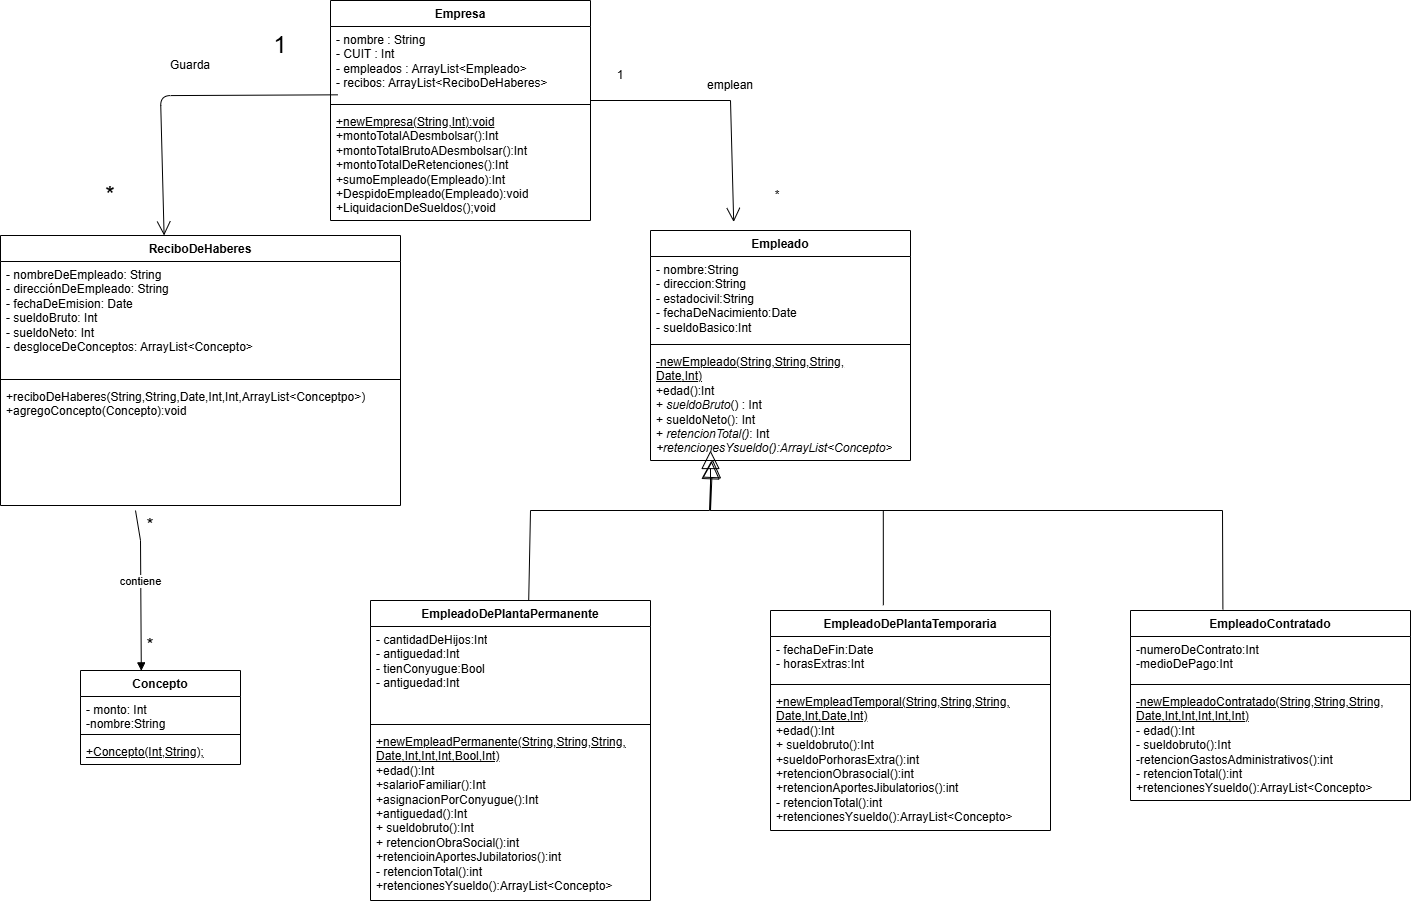

The diagram above was exported from draw.io. Its source (the exported page's mxGraphModel, read from the mxfile embedded in the PNG):
<mxGraphModel dx="1091" dy="468" grid="1" gridSize="10" guides="1" tooltips="1" connect="1" arrows="1" fold="1" page="1" pageScale="1" pageWidth="827" pageHeight="1169" math="0" shadow="0">
  <root>
    <mxCell id="0" />
    <mxCell id="1" parent="0" />
    <mxCell id="ObOONZp2UjMJPZMMzSt9-1" parent="1" style="swimlane;fontStyle=1;align=center;verticalAlign=top;childLayout=stackLayout;horizontal=1;startSize=26;horizontalStack=0;resizeParent=1;resizeParentMax=0;resizeLast=0;collapsible=1;marginBottom=0;whiteSpace=wrap;html=1;" value="Empresa" vertex="1">
      <mxGeometry height="220" width="260" x="350" y="80" as="geometry" />
    </mxCell>
    <mxCell id="ObOONZp2UjMJPZMMzSt9-2" parent="ObOONZp2UjMJPZMMzSt9-1" style="text;strokeColor=none;fillColor=none;align=left;verticalAlign=top;spacingLeft=4;spacingRight=4;overflow=hidden;rotatable=0;points=[[0,0.5],[1,0.5]];portConstraint=eastwest;whiteSpace=wrap;html=1;" value="- nombre : String&lt;div&gt;- CUIT : Int&lt;/div&gt;&lt;div&gt;- empleados : ArrayList&amp;lt;Empleado&amp;gt;&lt;/div&gt;&lt;div&gt;- recibos: ArrayList&amp;lt;ReciboDeHaberes&amp;gt;&lt;/div&gt;" vertex="1">
      <mxGeometry height="74" width="260" y="26" as="geometry" />
    </mxCell>
    <mxCell id="ObOONZp2UjMJPZMMzSt9-3" parent="ObOONZp2UjMJPZMMzSt9-1" style="line;strokeWidth=1;fillColor=none;align=left;verticalAlign=middle;spacingTop=-1;spacingLeft=3;spacingRight=3;rotatable=0;labelPosition=right;points=[];portConstraint=eastwest;strokeColor=inherit;" value="" vertex="1">
      <mxGeometry height="8" width="260" y="100" as="geometry" />
    </mxCell>
    <mxCell id="ObOONZp2UjMJPZMMzSt9-4" parent="ObOONZp2UjMJPZMMzSt9-1" style="text;strokeColor=none;fillColor=none;align=left;verticalAlign=top;spacingLeft=4;spacingRight=4;overflow=hidden;rotatable=0;points=[[0,0.5],[1,0.5]];portConstraint=eastwest;whiteSpace=wrap;html=1;" value="&lt;div&gt;&lt;u&gt;+newEmpresa(String,Int):void&lt;/u&gt;&lt;/div&gt;+montoTotalADesmbolsar():Int&lt;div&gt;+montoTotalBrutoADesmbolsar():Int&lt;/div&gt;&lt;div&gt;+montoTotalDeRetenciones():Int&lt;/div&gt;&lt;div&gt;+sumoEmpleado(Empleado):Int&lt;/div&gt;&lt;div&gt;+DespidoEmpleado(Empleado):void&lt;/div&gt;&lt;div&gt;+LiquidacionDeSueldos();void&lt;/div&gt;" vertex="1">
      <mxGeometry height="112" width="260" y="108" as="geometry" />
    </mxCell>
    <mxCell id="ObOONZp2UjMJPZMMzSt9-5" parent="1" style="swimlane;fontStyle=1;align=center;verticalAlign=top;childLayout=stackLayout;horizontal=1;startSize=26;horizontalStack=0;resizeParent=1;resizeParentMax=0;resizeLast=0;collapsible=1;marginBottom=0;whiteSpace=wrap;html=1;" value="Empleado" vertex="1">
      <mxGeometry height="230" width="260" x="670" y="310" as="geometry" />
    </mxCell>
    <mxCell id="ObOONZp2UjMJPZMMzSt9-6" parent="ObOONZp2UjMJPZMMzSt9-5" style="text;strokeColor=none;fillColor=none;align=left;verticalAlign=top;spacingLeft=4;spacingRight=4;overflow=hidden;rotatable=0;points=[[0,0.5],[1,0.5]];portConstraint=eastwest;whiteSpace=wrap;html=1;" value="- nombre:String&lt;div&gt;- direccion:String&lt;/div&gt;&lt;div&gt;- estadocivil:String&lt;/div&gt;&lt;div&gt;- fechaDeNacimiento:Date&lt;/div&gt;&lt;div&gt;- sueldoBasico:Int&lt;/div&gt;" vertex="1">
      <mxGeometry height="84" width="260" y="26" as="geometry" />
    </mxCell>
    <mxCell id="ObOONZp2UjMJPZMMzSt9-7" parent="ObOONZp2UjMJPZMMzSt9-5" style="line;strokeWidth=1;fillColor=none;align=left;verticalAlign=middle;spacingTop=-1;spacingLeft=3;spacingRight=3;rotatable=0;labelPosition=right;points=[];portConstraint=eastwest;strokeColor=inherit;" value="" vertex="1">
      <mxGeometry height="8" width="260" y="110" as="geometry" />
    </mxCell>
    <mxCell id="ObOONZp2UjMJPZMMzSt9-8" parent="ObOONZp2UjMJPZMMzSt9-5" style="text;strokeColor=none;fillColor=none;align=left;verticalAlign=top;spacingLeft=4;spacingRight=4;overflow=hidden;rotatable=0;points=[[0,0.5],[1,0.5]];portConstraint=eastwest;whiteSpace=wrap;html=1;" value="&lt;div&gt;&lt;div&gt;&lt;u&gt;-newEmpleado(String,String,String,&lt;/u&gt;&lt;/div&gt;&lt;div&gt;&lt;u&gt;Date&lt;span style=&quot;background-color: transparent; color: light-dark(rgb(0, 0, 0), rgb(255, 255, 255));&quot;&gt;,Int)&lt;/span&gt;&lt;/u&gt;&lt;/div&gt;&lt;/div&gt;+edad():Int&lt;div&gt;&lt;div&gt;+&amp;nbsp;&lt;i&gt;sueldoBruto&lt;/i&gt;() : Int&lt;/div&gt;&lt;div&gt;+ sueldoNeto(): Int&lt;/div&gt;&lt;div&gt;+&amp;nbsp;&lt;i&gt;retencionTotal()&lt;/i&gt;: Int&lt;/div&gt;&lt;/div&gt;&lt;div&gt;&lt;i&gt;+retencionesYsueldo():ArrayList&amp;lt;Concepto&amp;gt;&lt;/i&gt;&lt;/div&gt;&lt;div&gt;&lt;br&gt;&lt;/div&gt;&lt;div&gt;&lt;br&gt;&lt;/div&gt;" vertex="1">
      <mxGeometry height="112" width="260" y="118" as="geometry" />
    </mxCell>
    <mxCell id="ObOONZp2UjMJPZMMzSt9-9" parent="1" style="swimlane;fontStyle=1;align=center;verticalAlign=top;childLayout=stackLayout;horizontal=1;startSize=26;horizontalStack=0;resizeParent=1;resizeParentMax=0;resizeLast=0;collapsible=1;marginBottom=0;whiteSpace=wrap;html=1;" value="EmpleadoDePlantaPermanente" vertex="1">
      <mxGeometry height="300" width="280" x="390" y="680" as="geometry" />
    </mxCell>
    <mxCell id="ObOONZp2UjMJPZMMzSt9-10" parent="ObOONZp2UjMJPZMMzSt9-9" style="text;strokeColor=none;fillColor=none;align=left;verticalAlign=top;spacingLeft=4;spacingRight=4;overflow=hidden;rotatable=0;points=[[0,0.5],[1,0.5]];portConstraint=eastwest;whiteSpace=wrap;html=1;" value="&lt;div&gt;- cantidadDeHijos:Int&lt;/div&gt;&lt;div&gt;- antiguedad:Int&lt;/div&gt;&lt;div&gt;- tienConyugue:Bool&lt;/div&gt;&lt;div&gt;- antiguedad:Int&lt;/div&gt;" vertex="1">
      <mxGeometry height="94" width="280" y="26" as="geometry" />
    </mxCell>
    <mxCell id="ObOONZp2UjMJPZMMzSt9-11" parent="ObOONZp2UjMJPZMMzSt9-9" style="line;strokeWidth=1;fillColor=none;align=left;verticalAlign=middle;spacingTop=-1;spacingLeft=3;spacingRight=3;rotatable=0;labelPosition=right;points=[];portConstraint=eastwest;strokeColor=inherit;" value="" vertex="1">
      <mxGeometry height="8" width="280" y="120" as="geometry" />
    </mxCell>
    <mxCell id="ObOONZp2UjMJPZMMzSt9-12" parent="ObOONZp2UjMJPZMMzSt9-9" style="text;strokeColor=none;fillColor=none;align=left;verticalAlign=top;spacingLeft=4;spacingRight=4;overflow=hidden;rotatable=0;points=[[0,0.5],[1,0.5]];portConstraint=eastwest;whiteSpace=wrap;html=1;" value="&lt;div&gt;&lt;u&gt;+newEmpleadPermanente(String,String,String,&lt;/u&gt;&lt;/div&gt;&lt;div&gt;&lt;u&gt;Date&lt;span style=&quot;background-color: transparent; color: light-dark(rgb(0, 0, 0), rgb(255, 255, 255));&quot;&gt;,Int,Int,Int,Bool,Int)&lt;/span&gt;&lt;/u&gt;&lt;/div&gt;+edad():Int&lt;div&gt;+salarioFamiliar():Int&lt;/div&gt;&lt;div&gt;+asignacionPorConyugue():Int&lt;/div&gt;&lt;div&gt;+antiguedad():Int&lt;/div&gt;&lt;div&gt;+ sueldobruto():Int&lt;br&gt;&lt;/div&gt;&lt;div&gt;+ retencionObraSocial():int&lt;/div&gt;&lt;div&gt;+retencioinAportesJubilatorios():int&lt;/div&gt;&lt;div&gt;- retencionTotal():int&lt;/div&gt;&lt;div&gt;&lt;div&gt;+retencionesYsueldo():ArrayList&amp;lt;Concepto&amp;gt;&lt;/div&gt;&lt;div&gt;&lt;br&gt;&lt;/div&gt;&lt;/div&gt;" vertex="1">
      <mxGeometry height="172" width="280" y="128" as="geometry" />
    </mxCell>
    <mxCell id="ObOONZp2UjMJPZMMzSt9-13" parent="1" style="swimlane;fontStyle=1;align=center;verticalAlign=top;childLayout=stackLayout;horizontal=1;startSize=26;horizontalStack=0;resizeParent=1;resizeParentMax=0;resizeLast=0;collapsible=1;marginBottom=0;whiteSpace=wrap;html=1;" value="EmpleadoDePlantaTemporaria" vertex="1">
      <mxGeometry height="220" width="280" x="790" y="690" as="geometry" />
    </mxCell>
    <mxCell id="ObOONZp2UjMJPZMMzSt9-14" parent="ObOONZp2UjMJPZMMzSt9-13" style="text;strokeColor=none;fillColor=none;align=left;verticalAlign=top;spacingLeft=4;spacingRight=4;overflow=hidden;rotatable=0;points=[[0,0.5],[1,0.5]];portConstraint=eastwest;whiteSpace=wrap;html=1;" value="- fechaDeFin:Date&lt;div&gt;- horasExtras:Int&lt;/div&gt;" vertex="1">
      <mxGeometry height="44" width="280" y="26" as="geometry" />
    </mxCell>
    <mxCell id="ObOONZp2UjMJPZMMzSt9-15" parent="ObOONZp2UjMJPZMMzSt9-13" style="line;strokeWidth=1;fillColor=none;align=left;verticalAlign=middle;spacingTop=-1;spacingLeft=3;spacingRight=3;rotatable=0;labelPosition=right;points=[];portConstraint=eastwest;strokeColor=inherit;" value="" vertex="1">
      <mxGeometry height="8" width="280" y="70" as="geometry" />
    </mxCell>
    <mxCell id="ObOONZp2UjMJPZMMzSt9-16" parent="ObOONZp2UjMJPZMMzSt9-13" style="text;strokeColor=none;fillColor=none;align=left;verticalAlign=top;spacingLeft=4;spacingRight=4;overflow=hidden;rotatable=0;points=[[0,0.5],[1,0.5]];portConstraint=eastwest;whiteSpace=wrap;html=1;" value="&lt;div&gt;&lt;div&gt;&lt;u&gt;+newEmpleadTemporal(String,String,String,&lt;/u&gt;&lt;/div&gt;&lt;div&gt;&lt;u&gt;Date&lt;span style=&quot;background-color: transparent; color: light-dark(rgb(0, 0, 0), rgb(255, 255, 255));&quot;&gt;,Int,Date,Int)&lt;/span&gt;&lt;/u&gt;&lt;/div&gt;&lt;/div&gt;+edad():Int&lt;div&gt;&lt;div&gt;+ sueldobruto():Int&lt;br&gt;&lt;/div&gt;&lt;div&gt;+sueldoPorhorasExtra():int&lt;/div&gt;&lt;div&gt;+retencionObrasocial():int&lt;/div&gt;&lt;div&gt;+retencionAportesJibulatorios():int&lt;/div&gt;&lt;div&gt;- retencionTotal():int&lt;/div&gt;&lt;/div&gt;&lt;div&gt;&lt;div&gt;+retencionesYsueldo():ArrayList&amp;lt;Concepto&amp;gt;&lt;/div&gt;&lt;div&gt;&lt;br&gt;&lt;/div&gt;&lt;/div&gt;" vertex="1">
      <mxGeometry height="142" width="280" y="78" as="geometry" />
    </mxCell>
    <mxCell id="pELDuEdwDVZJxzM24qhP-1" parent="1" style="swimlane;fontStyle=1;align=center;verticalAlign=top;childLayout=stackLayout;horizontal=1;startSize=26;horizontalStack=0;resizeParent=1;resizeParentMax=0;resizeLast=0;collapsible=1;marginBottom=0;whiteSpace=wrap;html=1;" value="ReciboDeHaberes" vertex="1">
      <mxGeometry height="270" width="400" x="20" y="315" as="geometry" />
    </mxCell>
    <mxCell id="pELDuEdwDVZJxzM24qhP-2" parent="pELDuEdwDVZJxzM24qhP-1" style="text;strokeColor=none;fillColor=none;align=left;verticalAlign=top;spacingLeft=4;spacingRight=4;overflow=hidden;rotatable=0;points=[[0,0.5],[1,0.5]];portConstraint=eastwest;whiteSpace=wrap;html=1;" value="- nombreDeEmpleado: String&lt;div&gt;- direcciónDeEmpleado: String&lt;br&gt;&lt;div&gt;- fechaDeEmision: Date&lt;/div&gt;&lt;/div&gt;&lt;div&gt;- sueldoBruto: Int&lt;/div&gt;&lt;div&gt;- sueldoNeto: Int&lt;/div&gt;&lt;div&gt;- desgloceDeConceptos: ArrayList&amp;lt;Concepto&amp;gt;&lt;/div&gt;" vertex="1">
      <mxGeometry height="114" width="400" y="26" as="geometry" />
    </mxCell>
    <mxCell id="pELDuEdwDVZJxzM24qhP-3" parent="pELDuEdwDVZJxzM24qhP-1" style="line;strokeWidth=1;fillColor=none;align=left;verticalAlign=middle;spacingTop=-1;spacingLeft=3;spacingRight=3;rotatable=0;labelPosition=right;points=[];portConstraint=eastwest;strokeColor=inherit;" value="" vertex="1">
      <mxGeometry height="8" width="400" y="140" as="geometry" />
    </mxCell>
    <mxCell id="pELDuEdwDVZJxzM24qhP-4" parent="pELDuEdwDVZJxzM24qhP-1" style="text;strokeColor=none;fillColor=none;align=left;verticalAlign=top;spacingLeft=4;spacingRight=4;overflow=hidden;rotatable=0;points=[[0,0.5],[1,0.5]];portConstraint=eastwest;whiteSpace=wrap;html=1;" value="&lt;div&gt;+reciboDeHaberes(String,String,Date,Int,Int,ArrayList&amp;lt;Conceptpo&amp;gt;)&lt;/div&gt;&lt;div&gt;+agregoConcepto(Concepto):void&lt;/div&gt;" vertex="1">
      <mxGeometry height="122" width="400" y="148" as="geometry" />
    </mxCell>
    <mxCell id="8Z_0VVM6K2JaP3DTsZ2w-2" parent="1" style="swimlane;fontStyle=1;align=center;verticalAlign=top;childLayout=stackLayout;horizontal=1;startSize=26;horizontalStack=0;resizeParent=1;resizeParentMax=0;resizeLast=0;collapsible=1;marginBottom=0;whiteSpace=wrap;html=1;" value="EmpleadoContratado" vertex="1">
      <mxGeometry height="190" width="280" x="1150" y="690" as="geometry" />
    </mxCell>
    <mxCell id="8Z_0VVM6K2JaP3DTsZ2w-3" parent="8Z_0VVM6K2JaP3DTsZ2w-2" style="text;strokeColor=none;fillColor=none;align=left;verticalAlign=top;spacingLeft=4;spacingRight=4;overflow=hidden;rotatable=0;points=[[0,0.5],[1,0.5]];portConstraint=eastwest;whiteSpace=wrap;html=1;" value="&lt;div&gt;-numeroDeContrato:Int&lt;/div&gt;&lt;div&gt;-medioDePago:Int&lt;/div&gt;" vertex="1">
      <mxGeometry height="44" width="280" y="26" as="geometry" />
    </mxCell>
    <mxCell id="8Z_0VVM6K2JaP3DTsZ2w-4" parent="8Z_0VVM6K2JaP3DTsZ2w-2" style="line;strokeWidth=1;fillColor=none;align=left;verticalAlign=middle;spacingTop=-1;spacingLeft=3;spacingRight=3;rotatable=0;labelPosition=right;points=[];portConstraint=eastwest;strokeColor=inherit;" value="" vertex="1">
      <mxGeometry height="8" width="280" y="70" as="geometry" />
    </mxCell>
    <mxCell id="8Z_0VVM6K2JaP3DTsZ2w-5" parent="8Z_0VVM6K2JaP3DTsZ2w-2" style="text;strokeColor=none;fillColor=none;align=left;verticalAlign=top;spacingLeft=4;spacingRight=4;overflow=hidden;rotatable=0;points=[[0,0.5],[1,0.5]];portConstraint=eastwest;whiteSpace=wrap;html=1;" value="&lt;div&gt;&lt;div&gt;&lt;u&gt;-newEmpleadoContratado(String,String,String,&lt;/u&gt;&lt;/div&gt;&lt;div&gt;&lt;u&gt;Date&lt;span style=&quot;background-color: transparent; color: light-dark(rgb(0, 0, 0), rgb(255, 255, 255));&quot;&gt;,Int,Int,Int,Int,Int)&lt;/span&gt;&lt;/u&gt;&lt;/div&gt;&lt;/div&gt;-&lt;span style=&quot;background-color: transparent; color: light-dark(rgb(0, 0, 0), rgb(255, 255, 255));&quot;&gt;&amp;nbsp;edad():Int&lt;/span&gt;&lt;div&gt;&lt;div&gt;&lt;div&gt;- sueldobruto():Int&lt;br&gt;&lt;/div&gt;&lt;div&gt;-retencionGastosAdministrativos():int&lt;/div&gt;&lt;div&gt;- retencionTotal():int&lt;/div&gt;&lt;/div&gt;&lt;/div&gt;&lt;div&gt;&lt;div&gt;+retencionesYsueldo():ArrayList&amp;lt;Concepto&amp;gt;&lt;/div&gt;&lt;div&gt;&lt;br&gt;&lt;/div&gt;&lt;/div&gt;" vertex="1">
      <mxGeometry height="112" width="280" y="78" as="geometry" />
    </mxCell>
    <mxCell id="8Z_0VVM6K2JaP3DTsZ2w-6" edge="1" parent="1" style="endArrow=open;endFill=1;endSize=12;html=1;rounded=0;entryX=0.32;entryY=-0.037;entryDx=0;entryDy=0;entryPerimeter=0;" target="ObOONZp2UjMJPZMMzSt9-5" value="">
      <mxGeometry relative="1" width="160" as="geometry">
        <Array as="points">
          <mxPoint x="750" y="180" />
        </Array>
        <mxPoint x="610" y="180" as="sourcePoint" />
        <mxPoint x="740" y="180" as="targetPoint" />
      </mxGeometry>
    </mxCell>
    <mxCell id="8Z_0VVM6K2JaP3DTsZ2w-7" edge="1" parent="1" source="ObOONZp2UjMJPZMMzSt9-9" style="endArrow=block;endSize=16;endFill=0;html=1;rounded=0;exitX=0.565;exitY=0;exitDx=0;exitDy=0;exitPerimeter=0;entryX=0.234;entryY=1.002;entryDx=0;entryDy=0;entryPerimeter=0;" target="ObOONZp2UjMJPZMMzSt9-8" value="">
      <mxGeometry relative="1" width="160" as="geometry">
        <Array as="points">
          <mxPoint x="550" y="590" />
          <mxPoint x="729" y="590" />
        </Array>
        <mxPoint x="510" y="590" as="sourcePoint" />
        <mxPoint x="760" y="590" as="targetPoint" />
      </mxGeometry>
    </mxCell>
    <mxCell id="8Z_0VVM6K2JaP3DTsZ2w-8" edge="1" parent="1" source="ObOONZp2UjMJPZMMzSt9-13" style="endArrow=block;endSize=16;endFill=0;html=1;rounded=0;edgeStyle=orthogonalEdgeStyle;exitX=0.403;exitY=-0.024;exitDx=0;exitDy=0;exitPerimeter=0;" value="">
      <mxGeometry relative="1" width="160" as="geometry">
        <Array as="points">
          <mxPoint x="903" y="590" />
          <mxPoint x="730" y="590" />
        </Array>
        <mxPoint x="880" y="590" as="sourcePoint" />
        <mxPoint x="730" y="530" as="targetPoint" />
      </mxGeometry>
    </mxCell>
    <mxCell id="8Z_0VVM6K2JaP3DTsZ2w-10" edge="1" parent="1" source="8Z_0VVM6K2JaP3DTsZ2w-2" style="endArrow=block;endSize=16;endFill=0;html=1;rounded=0;exitX=0.33;exitY=-0.006;exitDx=0;exitDy=0;exitPerimeter=0;entryX=0.239;entryY=0.99;entryDx=0;entryDy=0;entryPerimeter=0;" target="ObOONZp2UjMJPZMMzSt9-8" value="">
      <mxGeometry relative="1" width="160" x="-0.0936" as="geometry">
        <mxPoint as="offset" />
        <Array as="points">
          <mxPoint x="1242" y="590" />
          <mxPoint x="730" y="590" />
        </Array>
        <mxPoint x="1280" y="590" as="sourcePoint" />
        <mxPoint x="730" y="510" as="targetPoint" />
      </mxGeometry>
    </mxCell>
    <mxCell id="8Z_0VVM6K2JaP3DTsZ2w-11" edge="1" parent="1" style="endArrow=open;endFill=1;endSize=12;html=1;rounded=1;entryX=0.384;entryY=-0.019;entryDx=0;entryDy=0;curved=0;exitX=-0.011;exitY=0.854;exitDx=0;exitDy=0;exitPerimeter=0;entryPerimeter=0;" value="">
      <mxGeometry relative="1" width="160" as="geometry">
        <Array as="points">
          <mxPoint x="180" y="175.13" />
        </Array>
        <mxPoint x="357.1399999999999" y="174.32600000000002" as="sourcePoint" />
        <mxPoint x="183.5999999999999" y="314.9999999999999" as="targetPoint" />
      </mxGeometry>
    </mxCell>
    <mxCell id="8Z_0VVM6K2JaP3DTsZ2w-12" parent="1" style="swimlane;fontStyle=1;align=center;verticalAlign=top;childLayout=stackLayout;horizontal=1;startSize=26;horizontalStack=0;resizeParent=1;resizeParentMax=0;resizeLast=0;collapsible=1;marginBottom=0;whiteSpace=wrap;html=1;" value="Concepto" vertex="1">
      <mxGeometry height="94" width="160" x="100" y="750" as="geometry" />
    </mxCell>
    <mxCell id="8Z_0VVM6K2JaP3DTsZ2w-13" parent="8Z_0VVM6K2JaP3DTsZ2w-12" style="text;strokeColor=none;fillColor=none;align=left;verticalAlign=top;spacingLeft=4;spacingRight=4;overflow=hidden;rotatable=0;points=[[0,0.5],[1,0.5]];portConstraint=eastwest;whiteSpace=wrap;html=1;" value="- monto: Int&lt;div&gt;-nombre:String&lt;/div&gt;" vertex="1">
      <mxGeometry height="34" width="160" y="26" as="geometry" />
    </mxCell>
    <mxCell id="8Z_0VVM6K2JaP3DTsZ2w-14" parent="8Z_0VVM6K2JaP3DTsZ2w-12" style="line;strokeWidth=1;fillColor=none;align=left;verticalAlign=middle;spacingTop=-1;spacingLeft=3;spacingRight=3;rotatable=0;labelPosition=right;points=[];portConstraint=eastwest;strokeColor=inherit;" value="" vertex="1">
      <mxGeometry height="8" width="160" y="60" as="geometry" />
    </mxCell>
    <mxCell id="8Z_0VVM6K2JaP3DTsZ2w-15" parent="8Z_0VVM6K2JaP3DTsZ2w-12" style="text;strokeColor=none;fillColor=none;align=left;verticalAlign=top;spacingLeft=4;spacingRight=4;overflow=hidden;rotatable=0;points=[[0,0.5],[1,0.5]];portConstraint=eastwest;whiteSpace=wrap;html=1;" value="&lt;u&gt;+Concepto(Int,String);&lt;/u&gt;" vertex="1">
      <mxGeometry height="26" width="160" y="68" as="geometry" />
    </mxCell>
    <mxCell id="_qFfNT93Viiok3nvoLbc-2" edge="1" parent="1" source="_qFfNT93Viiok3nvoLbc-5" style="html=1;verticalAlign=bottom;endArrow=block;curved=0;rounded=0;entryX=0.38;entryY=0.004;entryDx=0;entryDy=0;entryPerimeter=0;exitX=0.25;exitY=0;exitDx=0;exitDy=0;" target="8Z_0VVM6K2JaP3DTsZ2w-12" value="contiene">
      <mxGeometry relative="1" width="80" as="geometry">
        <Array as="points">
          <mxPoint x="160" y="620" />
        </Array>
        <mxPoint x="120" y="620" as="sourcePoint" />
        <mxPoint x="200" y="620" as="targetPoint" />
      </mxGeometry>
    </mxCell>
    <mxCell id="_qFfNT93Viiok3nvoLbc-4" parent="1" style="text;html=1;whiteSpace=wrap;strokeColor=none;fillColor=none;align=center;verticalAlign=middle;rounded=0;" value="&lt;font style=&quot;font-size: 18px;&quot;&gt;*&lt;/font&gt;" vertex="1">
      <mxGeometry height="30" width="60" x="140" y="710" as="geometry" />
    </mxCell>
    <mxCell id="_qFfNT93Viiok3nvoLbc-5" parent="1" style="text;html=1;whiteSpace=wrap;strokeColor=none;fillColor=none;align=center;verticalAlign=middle;rounded=0;" value="&lt;font style=&quot;font-size: 18px;&quot;&gt;*&lt;/font&gt;" vertex="1">
      <mxGeometry height="30" width="60" x="140" y="590" as="geometry" />
    </mxCell>
    <mxCell id="eV0LgUaZ_meQ9mHvs2Ui-1" parent="1" style="text;html=1;whiteSpace=wrap;strokeColor=none;fillColor=none;align=center;verticalAlign=middle;rounded=0;" value="Guarda" vertex="1">
      <mxGeometry height="30" width="60" x="180" y="130" as="geometry" />
    </mxCell>
    <mxCell id="eV0LgUaZ_meQ9mHvs2Ui-3" parent="1" style="text;html=1;whiteSpace=wrap;strokeColor=none;fillColor=none;align=center;verticalAlign=middle;rounded=0;" value="&lt;font style=&quot;font-size: 24px;&quot;&gt;*&lt;/font&gt;" vertex="1">
      <mxGeometry height="30" width="60" x="100" y="260" as="geometry" />
    </mxCell>
    <mxCell id="eV0LgUaZ_meQ9mHvs2Ui-4" parent="1" style="text;html=1;whiteSpace=wrap;strokeColor=none;fillColor=none;align=center;verticalAlign=middle;rounded=0;" value="&lt;font style=&quot;font-size: 24px;&quot;&gt;1&lt;/font&gt;" vertex="1">
      <mxGeometry height="30" width="60" x="270" y="110" as="geometry" />
    </mxCell>
    <mxCell id="eV0LgUaZ_meQ9mHvs2Ui-5" parent="1" style="text;html=1;whiteSpace=wrap;strokeColor=none;fillColor=none;align=center;verticalAlign=middle;rounded=0;" value="emplean" vertex="1">
      <mxGeometry height="30" width="60" x="720" y="150" as="geometry" />
    </mxCell>
    <mxCell id="eV0LgUaZ_meQ9mHvs2Ui-6" parent="1" style="text;html=1;whiteSpace=wrap;strokeColor=none;fillColor=none;align=center;verticalAlign=middle;rounded=0;" value="1" vertex="1">
      <mxGeometry height="30" width="60" x="610" y="140" as="geometry" />
    </mxCell>
    <mxCell id="eV0LgUaZ_meQ9mHvs2Ui-7" parent="1" style="text;html=1;whiteSpace=wrap;strokeColor=none;fillColor=none;align=center;verticalAlign=middle;rounded=0;" value="*" vertex="1">
      <mxGeometry height="30" width="60" x="767" y="260" as="geometry" />
    </mxCell>
  </root>
</mxGraphModel>